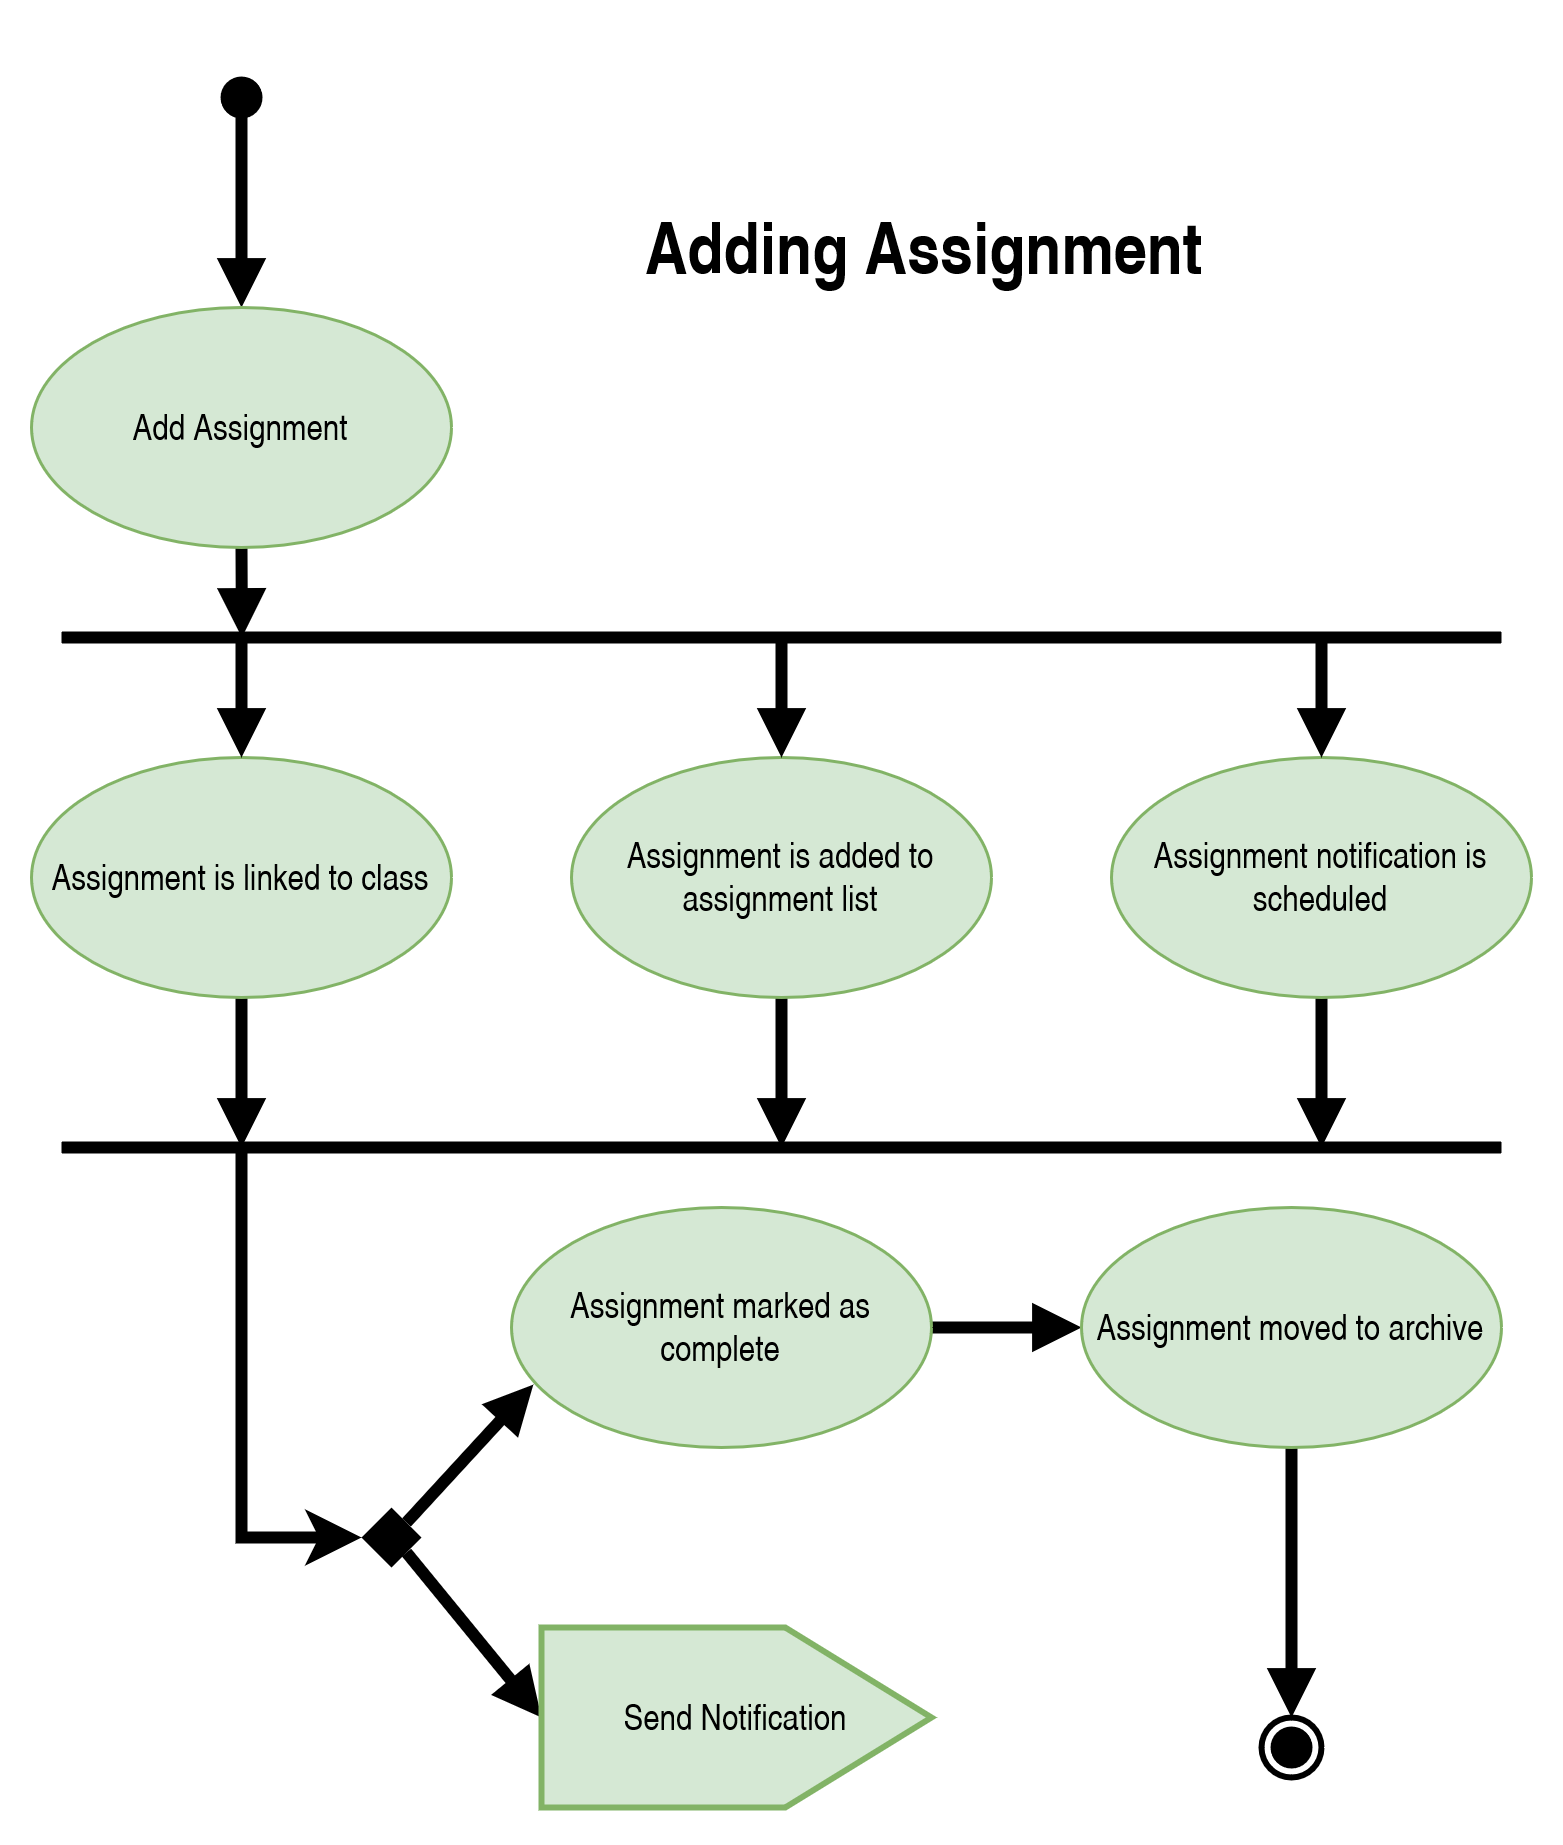

The diagram above was exported from draw.io. Its source (the exported page's mxGraphModel, read from the mxfile embedded in the PNG):
<mxGraphModel dx="1422" dy="701" grid="1" gridSize="10" guides="1" tooltips="1" connect="1" arrows="1" fold="1" page="1" pageScale="1" pageWidth="850" pageHeight="1100" math="0" shadow="0">
  <root>
    <mxCell id="0" />
    <mxCell id="1" parent="0" />
    <mxCell id="s6ZNnXOpLutGcyeAG_Xs-2" style="edgeStyle=orthogonalEdgeStyle;rounded=0;orthogonalLoop=1;jettySize=auto;html=1;endArrow=block;endFill=1;strokeWidth=4;" parent="1" source="s6ZNnXOpLutGcyeAG_Xs-1" edge="1">
      <mxGeometry relative="1" as="geometry">
        <mxPoint x="230" y="190" as="targetPoint" />
      </mxGeometry>
    </mxCell>
    <mxCell id="s6ZNnXOpLutGcyeAG_Xs-1" value="" style="shape=waypoint;sketch=0;fillStyle=solid;size=6;pointerEvents=1;points=[];fillColor=none;resizable=0;rotatable=0;perimeter=centerPerimeter;snapToPoint=1;strokeWidth=5;" parent="1" vertex="1">
      <mxGeometry x="210" y="100" width="40" height="40" as="geometry" />
    </mxCell>
    <mxCell id="ISURGzXOVPJndqANg7bG-7" style="edgeStyle=orthogonalEdgeStyle;rounded=0;orthogonalLoop=1;jettySize=auto;html=1;exitX=0.5;exitY=1;exitDx=0;exitDy=0;strokeWidth=4;endArrow=block;endFill=1;" parent="1" source="s6ZNnXOpLutGcyeAG_Xs-3" edge="1">
      <mxGeometry relative="1" as="geometry">
        <mxPoint x="230.1428571428571" y="300" as="targetPoint" />
      </mxGeometry>
    </mxCell>
    <mxCell id="s6ZNnXOpLutGcyeAG_Xs-3" value="Add Assignment" style="ellipse;whiteSpace=wrap;html=1;strokeWidth=1;fillColor=#d5e8d4;strokeColor=#82b366;" parent="1" vertex="1">
      <mxGeometry x="160" y="190" width="140" height="80" as="geometry" />
    </mxCell>
    <mxCell id="ISURGzXOVPJndqANg7bG-11" style="edgeStyle=orthogonalEdgeStyle;rounded=0;orthogonalLoop=1;jettySize=auto;html=1;exitX=0.5;exitY=1;exitDx=0;exitDy=0;strokeWidth=4;endArrow=block;endFill=1;" parent="1" source="ISURGzXOVPJndqANg7bG-1" edge="1">
      <mxGeometry relative="1" as="geometry">
        <mxPoint x="230" y="470" as="targetPoint" />
      </mxGeometry>
    </mxCell>
    <mxCell id="ISURGzXOVPJndqANg7bG-1" value="Assignment is linked to class" style="ellipse;whiteSpace=wrap;html=1;strokeWidth=1;fillColor=#d5e8d4;strokeColor=#82b366;" parent="1" vertex="1">
      <mxGeometry x="160" y="340" width="140" height="80" as="geometry" />
    </mxCell>
    <mxCell id="ISURGzXOVPJndqANg7bG-12" style="edgeStyle=orthogonalEdgeStyle;rounded=0;orthogonalLoop=1;jettySize=auto;html=1;exitX=0.5;exitY=1;exitDx=0;exitDy=0;strokeWidth=4;endArrow=block;endFill=1;" parent="1" source="ISURGzXOVPJndqANg7bG-2" edge="1">
      <mxGeometry relative="1" as="geometry">
        <mxPoint x="410" y="470" as="targetPoint" />
      </mxGeometry>
    </mxCell>
    <mxCell id="ISURGzXOVPJndqANg7bG-2" value="Assignment is added to assignment list" style="ellipse;whiteSpace=wrap;html=1;strokeWidth=1;fillColor=#d5e8d4;strokeColor=#82b366;" parent="1" vertex="1">
      <mxGeometry x="340" y="340" width="140" height="80" as="geometry" />
    </mxCell>
    <mxCell id="ISURGzXOVPJndqANg7bG-13" style="edgeStyle=orthogonalEdgeStyle;rounded=0;orthogonalLoop=1;jettySize=auto;html=1;exitX=0.5;exitY=1;exitDx=0;exitDy=0;strokeWidth=4;endArrow=block;endFill=1;" parent="1" source="ISURGzXOVPJndqANg7bG-3" edge="1">
      <mxGeometry relative="1" as="geometry">
        <mxPoint x="590" y="470" as="targetPoint" />
      </mxGeometry>
    </mxCell>
    <mxCell id="ISURGzXOVPJndqANg7bG-3" value="Assignment notification is scheduled" style="ellipse;whiteSpace=wrap;html=1;strokeWidth=1;fillColor=#d5e8d4;strokeColor=#82b366;" parent="1" vertex="1">
      <mxGeometry x="520" y="340" width="140" height="80" as="geometry" />
    </mxCell>
    <mxCell id="ISURGzXOVPJndqANg7bG-4" value="" style="endArrow=none;html=1;rounded=0;strokeWidth=4;" parent="1" edge="1">
      <mxGeometry width="50" height="50" relative="1" as="geometry">
        <mxPoint x="650" y="300" as="sourcePoint" />
        <mxPoint x="170" y="300" as="targetPoint" />
      </mxGeometry>
    </mxCell>
    <mxCell id="ISURGzXOVPJndqANg7bG-6" style="edgeStyle=orthogonalEdgeStyle;rounded=0;orthogonalLoop=1;jettySize=auto;html=1;endArrow=block;endFill=1;strokeWidth=4;entryX=0.5;entryY=0;entryDx=0;entryDy=0;" parent="1" target="ISURGzXOVPJndqANg7bG-1" edge="1">
      <mxGeometry relative="1" as="geometry">
        <mxPoint x="240" y="200" as="targetPoint" />
        <mxPoint x="230" y="300" as="sourcePoint" />
      </mxGeometry>
    </mxCell>
    <mxCell id="ISURGzXOVPJndqANg7bG-8" style="edgeStyle=orthogonalEdgeStyle;rounded=0;orthogonalLoop=1;jettySize=auto;html=1;endArrow=block;endFill=1;strokeWidth=4;entryX=0.5;entryY=0;entryDx=0;entryDy=0;" parent="1" target="ISURGzXOVPJndqANg7bG-2" edge="1">
      <mxGeometry relative="1" as="geometry">
        <mxPoint x="240" y="350" as="targetPoint" />
        <mxPoint x="410" y="300" as="sourcePoint" />
      </mxGeometry>
    </mxCell>
    <mxCell id="ISURGzXOVPJndqANg7bG-9" style="edgeStyle=orthogonalEdgeStyle;rounded=0;orthogonalLoop=1;jettySize=auto;html=1;endArrow=block;endFill=1;strokeWidth=4;entryX=0.5;entryY=0;entryDx=0;entryDy=0;" parent="1" target="ISURGzXOVPJndqANg7bG-3" edge="1">
      <mxGeometry relative="1" as="geometry">
        <mxPoint x="420" y="350" as="targetPoint" />
        <mxPoint x="590" y="300" as="sourcePoint" />
      </mxGeometry>
    </mxCell>
    <mxCell id="ISURGzXOVPJndqANg7bG-10" value="" style="endArrow=none;html=1;rounded=0;strokeWidth=4;" parent="1" edge="1">
      <mxGeometry width="50" height="50" relative="1" as="geometry">
        <mxPoint x="650" y="470" as="sourcePoint" />
        <mxPoint x="170" y="470" as="targetPoint" />
      </mxGeometry>
    </mxCell>
    <mxCell id="i_aU_WQ4ilgzvPdE75s8-6" style="orthogonalLoop=1;jettySize=auto;html=1;exitX=1;exitY=1;exitDx=0;exitDy=0;entryX=0.5;entryY=0;entryDx=0;entryDy=0;strokeWidth=4;endArrow=block;endFill=1;rounded=0;jumpStyle=none;sketch=0;" parent="1" source="i_aU_WQ4ilgzvPdE75s8-1" target="i_aU_WQ4ilgzvPdE75s8-5" edge="1">
      <mxGeometry relative="1" as="geometry" />
    </mxCell>
    <mxCell id="i_aU_WQ4ilgzvPdE75s8-1" value="" style="rhombus;whiteSpace=wrap;html=1;sketch=0;fillStyle=solid;strokeWidth=2;fillColor=#000000;strokeColor=none;" parent="1" vertex="1">
      <mxGeometry x="270" y="590" width="20" height="20" as="geometry" />
    </mxCell>
    <mxCell id="i_aU_WQ4ilgzvPdE75s8-2" value="" style="endArrow=classic;html=1;rounded=0;strokeWidth=4;entryX=0;entryY=0.5;entryDx=0;entryDy=0;" parent="1" target="i_aU_WQ4ilgzvPdE75s8-1" edge="1">
      <mxGeometry width="50" height="50" relative="1" as="geometry">
        <mxPoint x="230" y="470" as="sourcePoint" />
        <mxPoint x="270" y="490" as="targetPoint" />
        <Array as="points">
          <mxPoint x="230" y="600" />
        </Array>
      </mxGeometry>
    </mxCell>
    <mxCell id="i_aU_WQ4ilgzvPdE75s8-10" style="edgeStyle=none;rounded=0;sketch=0;jumpStyle=none;orthogonalLoop=1;jettySize=auto;html=1;exitX=1;exitY=0.5;exitDx=0;exitDy=0;entryX=0;entryY=0.5;entryDx=0;entryDy=0;strokeWidth=4;endArrow=block;endFill=1;" parent="1" source="i_aU_WQ4ilgzvPdE75s8-4" target="i_aU_WQ4ilgzvPdE75s8-9" edge="1">
      <mxGeometry relative="1" as="geometry" />
    </mxCell>
    <mxCell id="i_aU_WQ4ilgzvPdE75s8-4" value="Assignment marked as complete" style="ellipse;whiteSpace=wrap;html=1;strokeWidth=1;fillColor=#d5e8d4;strokeColor=#82b366;" parent="1" vertex="1">
      <mxGeometry x="320" y="490" width="140" height="80" as="geometry" />
    </mxCell>
    <mxCell id="i_aU_WQ4ilgzvPdE75s8-5" value="Send Notification" style="shape=offPageConnector;whiteSpace=wrap;html=1;sketch=0;fillStyle=solid;strokeWidth=2;fillColor=#d5e8d4;direction=north;strokeColor=#82b366;" parent="1" vertex="1">
      <mxGeometry x="330" y="630" width="130" height="60" as="geometry" />
    </mxCell>
    <mxCell id="i_aU_WQ4ilgzvPdE75s8-7" style="orthogonalLoop=1;jettySize=auto;html=1;exitX=1;exitY=0;exitDx=0;exitDy=0;entryX=0.052;entryY=0.738;entryDx=0;entryDy=0;strokeWidth=4;endArrow=block;endFill=1;rounded=0;jumpStyle=none;sketch=0;entryPerimeter=0;" parent="1" source="i_aU_WQ4ilgzvPdE75s8-1" target="i_aU_WQ4ilgzvPdE75s8-4" edge="1">
      <mxGeometry relative="1" as="geometry">
        <mxPoint x="295" y="615" as="sourcePoint" />
        <mxPoint x="340" y="670" as="targetPoint" />
      </mxGeometry>
    </mxCell>
    <mxCell id="NQxa6zeVt4BxMcIZDPKQ-3" style="edgeStyle=none;rounded=0;sketch=0;jumpStyle=none;orthogonalLoop=1;jettySize=auto;html=1;exitX=0.5;exitY=1;exitDx=0;exitDy=0;strokeWidth=4;endArrow=block;endFill=1;entryX=0.5;entryY=0;entryDx=0;entryDy=0;" parent="1" source="i_aU_WQ4ilgzvPdE75s8-9" target="NQxa6zeVt4BxMcIZDPKQ-2" edge="1">
      <mxGeometry relative="1" as="geometry">
        <mxPoint x="580" y="630" as="targetPoint" />
      </mxGeometry>
    </mxCell>
    <mxCell id="i_aU_WQ4ilgzvPdE75s8-9" value="Assignment moved to archive" style="ellipse;whiteSpace=wrap;html=1;strokeWidth=1;fillColor=#d5e8d4;strokeColor=#82b366;" parent="1" vertex="1">
      <mxGeometry x="510" y="490" width="140" height="80" as="geometry" />
    </mxCell>
    <mxCell id="NQxa6zeVt4BxMcIZDPKQ-1" value="" style="shape=waypoint;sketch=0;fillStyle=solid;size=6;pointerEvents=1;points=[];fillColor=none;resizable=0;rotatable=0;perimeter=centerPerimeter;snapToPoint=1;strokeWidth=5;" parent="1" vertex="1">
      <mxGeometry x="560" y="650" width="40" height="40" as="geometry" />
    </mxCell>
    <mxCell id="NQxa6zeVt4BxMcIZDPKQ-2" value="" style="ellipse;whiteSpace=wrap;html=1;aspect=fixed;sketch=0;fillStyle=solid;strokeWidth=2;fillColor=none;" parent="1" vertex="1">
      <mxGeometry x="570" y="660" width="20" height="20" as="geometry" />
    </mxCell>
    <mxCell id="QuuYETNgmGzqaQIBt3kC-1" value="&lt;h1&gt;Adding Assignment&lt;br&gt;&lt;/h1&gt;" style="text;html=1;strokeColor=none;fillColor=none;spacing=5;spacingTop=-20;whiteSpace=wrap;overflow=hidden;rounded=0;" vertex="1" parent="1">
      <mxGeometry x="360" y="150" width="220" height="50" as="geometry" />
    </mxCell>
  </root>
</mxGraphModel>